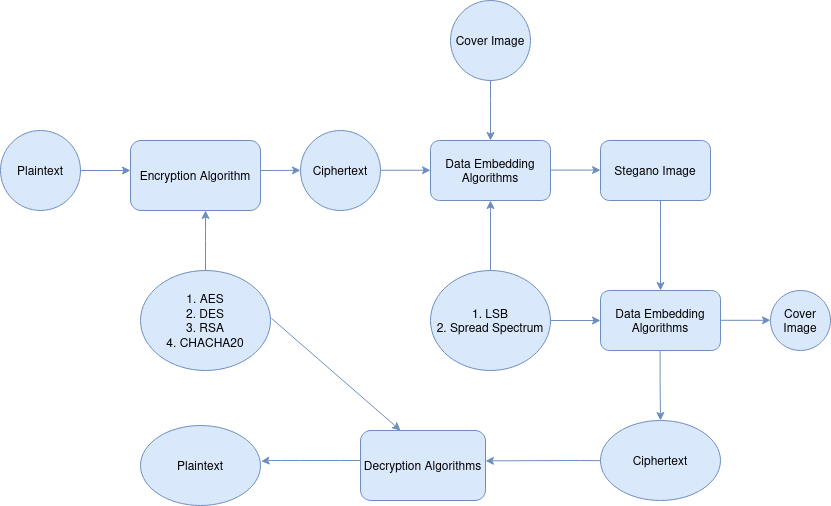

The diagram above was exported from draw.io. Its source (the exported page's mxGraphModel, read from the mxfile embedded in the PNG):
<mxGraphModel dx="1687" dy="931" grid="1" gridSize="10" guides="1" tooltips="1" connect="1" arrows="1" fold="1" page="1" pageScale="1" pageWidth="850" pageHeight="1100" background="none" math="0" shadow="0">
  <root>
    <mxCell id="0" />
    <mxCell id="1" parent="0" />
    <mxCell id="RiI1geFme44wYXyI7aaY-1" value="Plaintext" style="ellipse;whiteSpace=wrap;html=1;aspect=fixed;fillColor=#dae8fc;strokeColor=#6c8ebf;" vertex="1" parent="1">
      <mxGeometry y="150" width="80" height="80" as="geometry" />
    </mxCell>
    <mxCell id="RiI1geFme44wYXyI7aaY-2" value="Encryption Algorithm" style="rounded=1;whiteSpace=wrap;html=1;fillColor=#dae8fc;strokeColor=#6c8ebf;" vertex="1" parent="1">
      <mxGeometry x="130" y="160" width="130" height="70" as="geometry" />
    </mxCell>
    <mxCell id="RiI1geFme44wYXyI7aaY-3" value="Ciphertext" style="ellipse;whiteSpace=wrap;html=1;aspect=fixed;fillColor=#dae8fc;strokeColor=#6c8ebf;" vertex="1" parent="1">
      <mxGeometry x="300" y="150" width="80" height="80" as="geometry" />
    </mxCell>
    <mxCell id="RiI1geFme44wYXyI7aaY-4" value="Data Embedding Algorithms" style="rounded=1;whiteSpace=wrap;html=1;fillColor=#dae8fc;strokeColor=#6c8ebf;" vertex="1" parent="1">
      <mxGeometry x="430" y="160" width="120" height="60" as="geometry" />
    </mxCell>
    <mxCell id="RiI1geFme44wYXyI7aaY-5" value="Stegano Image" style="rounded=1;whiteSpace=wrap;html=1;fillColor=#dae8fc;strokeColor=#6c8ebf;" vertex="1" parent="1">
      <mxGeometry x="600" y="160" width="110" height="60" as="geometry" />
    </mxCell>
    <mxCell id="RiI1geFme44wYXyI7aaY-6" value="Cover Image" style="ellipse;whiteSpace=wrap;html=1;aspect=fixed;fillColor=#dae8fc;strokeColor=#6c8ebf;" vertex="1" parent="1">
      <mxGeometry x="450" y="20" width="80" height="80" as="geometry" />
    </mxCell>
    <mxCell id="RiI1geFme44wYXyI7aaY-9" value="" style="endArrow=classic;html=1;rounded=0;fillColor=#dae8fc;strokeColor=#6c8ebf;" edge="1" parent="1" source="RiI1geFme44wYXyI7aaY-1">
      <mxGeometry width="50" height="50" relative="1" as="geometry">
        <mxPoint x="490" y="440" as="sourcePoint" />
        <mxPoint x="130" y="190" as="targetPoint" />
        <Array as="points">
          <mxPoint x="130" y="190" />
        </Array>
      </mxGeometry>
    </mxCell>
    <mxCell id="RiI1geFme44wYXyI7aaY-10" value="" style="endArrow=classic;html=1;rounded=0;fillColor=#dae8fc;strokeColor=#6c8ebf;" edge="1" parent="1">
      <mxGeometry width="50" height="50" relative="1" as="geometry">
        <mxPoint x="260" y="190" as="sourcePoint" />
        <mxPoint x="300" y="190" as="targetPoint" />
        <Array as="points">
          <mxPoint x="300" y="189.86" />
        </Array>
      </mxGeometry>
    </mxCell>
    <mxCell id="RiI1geFme44wYXyI7aaY-11" value="" style="endArrow=classic;html=1;rounded=0;fillColor=#dae8fc;strokeColor=#6c8ebf;" edge="1" parent="1">
      <mxGeometry width="50" height="50" relative="1" as="geometry">
        <mxPoint x="380" y="189.76000000000002" as="sourcePoint" />
        <mxPoint x="430" y="190" as="targetPoint" />
        <Array as="points">
          <mxPoint x="430" y="189.76000000000002" />
        </Array>
      </mxGeometry>
    </mxCell>
    <mxCell id="RiI1geFme44wYXyI7aaY-12" value="" style="endArrow=classic;html=1;rounded=0;fillColor=#dae8fc;strokeColor=#6c8ebf;" edge="1" parent="1">
      <mxGeometry width="50" height="50" relative="1" as="geometry">
        <mxPoint x="550" y="189.58" as="sourcePoint" />
        <mxPoint x="600" y="190" as="targetPoint" />
        <Array as="points">
          <mxPoint x="600" y="189.58" />
        </Array>
      </mxGeometry>
    </mxCell>
    <mxCell id="RiI1geFme44wYXyI7aaY-13" value="" style="endArrow=classic;html=1;rounded=0;entryX=0.5;entryY=0;entryDx=0;entryDy=0;fillColor=#dae8fc;strokeColor=#6c8ebf;" edge="1" parent="1" target="RiI1geFme44wYXyI7aaY-4">
      <mxGeometry width="50" height="50" relative="1" as="geometry">
        <mxPoint x="490" y="100" as="sourcePoint" />
        <mxPoint x="568" y="100" as="targetPoint" />
        <Array as="points">
          <mxPoint x="490" y="120" />
        </Array>
      </mxGeometry>
    </mxCell>
    <mxCell id="RiI1geFme44wYXyI7aaY-14" value="&lt;div&gt;1. AES&lt;/div&gt;&lt;div&gt;2. DES&lt;/div&gt;&lt;div&gt;3. RSA&lt;/div&gt;&lt;div&gt;4. CHACHA20&lt;br&gt;&lt;/div&gt;" style="ellipse;whiteSpace=wrap;html=1;fillColor=#dae8fc;strokeColor=#6c8ebf;" vertex="1" parent="1">
      <mxGeometry x="140" y="290" width="130" height="100" as="geometry" />
    </mxCell>
    <mxCell id="RiI1geFme44wYXyI7aaY-15" value="&lt;div&gt;1. LSB&lt;/div&gt;&lt;div&gt;2. Spread Spectrum&lt;br&gt;&lt;/div&gt;" style="ellipse;whiteSpace=wrap;html=1;fillColor=#dae8fc;strokeColor=#6c8ebf;" vertex="1" parent="1">
      <mxGeometry x="430" y="290" width="120" height="100" as="geometry" />
    </mxCell>
    <mxCell id="RiI1geFme44wYXyI7aaY-18" value="" style="endArrow=classic;html=1;rounded=0;entryX=0.577;entryY=1;entryDx=0;entryDy=0;exitX=0.5;exitY=0;exitDx=0;exitDy=0;entryPerimeter=0;fillColor=#dae8fc;strokeColor=#6c8ebf;" edge="1" parent="1" source="RiI1geFme44wYXyI7aaY-14" target="RiI1geFme44wYXyI7aaY-2">
      <mxGeometry width="50" height="50" relative="1" as="geometry">
        <mxPoint x="180" y="290" as="sourcePoint" />
        <mxPoint x="230" y="240" as="targetPoint" />
        <Array as="points">
          <mxPoint x="205" y="260" />
          <mxPoint x="205" y="250" />
        </Array>
      </mxGeometry>
    </mxCell>
    <mxCell id="RiI1geFme44wYXyI7aaY-19" value="" style="endArrow=classic;html=1;rounded=0;fillColor=#dae8fc;strokeColor=#6c8ebf;" edge="1" parent="1">
      <mxGeometry width="50" height="50" relative="1" as="geometry">
        <mxPoint x="550" y="340" as="sourcePoint" />
        <mxPoint x="600" y="340" as="targetPoint" />
      </mxGeometry>
    </mxCell>
    <mxCell id="RiI1geFme44wYXyI7aaY-20" value="Data Embedding Algorithms" style="rounded=1;whiteSpace=wrap;html=1;fillColor=#dae8fc;strokeColor=#6c8ebf;" vertex="1" parent="1">
      <mxGeometry x="600" y="310" width="120" height="60" as="geometry" />
    </mxCell>
    <mxCell id="RiI1geFme44wYXyI7aaY-21" value="Cover Image" style="ellipse;whiteSpace=wrap;html=1;aspect=fixed;fillColor=#dae8fc;strokeColor=#6c8ebf;" vertex="1" parent="1">
      <mxGeometry x="770" y="310" width="60" height="60" as="geometry" />
    </mxCell>
    <mxCell id="RiI1geFme44wYXyI7aaY-22" value="" style="endArrow=classic;html=1;rounded=0;fillColor=#dae8fc;strokeColor=#6c8ebf;" edge="1" parent="1">
      <mxGeometry width="50" height="50" relative="1" as="geometry">
        <mxPoint x="720" y="339.8" as="sourcePoint" />
        <mxPoint x="770" y="339.8" as="targetPoint" />
      </mxGeometry>
    </mxCell>
    <mxCell id="RiI1geFme44wYXyI7aaY-23" value="" style="endArrow=classic;html=1;rounded=0;fillColor=#dae8fc;strokeColor=#6c8ebf;" edge="1" parent="1">
      <mxGeometry width="50" height="50" relative="1" as="geometry">
        <mxPoint x="490" y="290" as="sourcePoint" />
        <mxPoint x="490" y="220" as="targetPoint" />
        <Array as="points">
          <mxPoint x="490" y="230" />
        </Array>
      </mxGeometry>
    </mxCell>
    <mxCell id="RiI1geFme44wYXyI7aaY-24" value="" style="endArrow=classic;html=1;rounded=0;fillColor=#dae8fc;strokeColor=#6c8ebf;" edge="1" parent="1">
      <mxGeometry width="50" height="50" relative="1" as="geometry">
        <mxPoint x="660" y="220" as="sourcePoint" />
        <mxPoint x="660" y="310" as="targetPoint" />
        <Array as="points">
          <mxPoint x="660" y="250" />
        </Array>
      </mxGeometry>
    </mxCell>
    <mxCell id="RiI1geFme44wYXyI7aaY-26" value="Ciphertext" style="ellipse;whiteSpace=wrap;html=1;fillColor=#dae8fc;strokeColor=#6c8ebf;" vertex="1" parent="1">
      <mxGeometry x="600" y="440" width="120" height="80" as="geometry" />
    </mxCell>
    <mxCell id="RiI1geFme44wYXyI7aaY-27" value="" style="endArrow=classic;html=1;rounded=0;fillColor=#dae8fc;strokeColor=#6c8ebf;" edge="1" parent="1">
      <mxGeometry width="50" height="50" relative="1" as="geometry">
        <mxPoint x="659.58" y="370" as="sourcePoint" />
        <mxPoint x="660" y="440" as="targetPoint" />
        <Array as="points">
          <mxPoint x="659.58" y="400" />
        </Array>
      </mxGeometry>
    </mxCell>
    <mxCell id="RiI1geFme44wYXyI7aaY-28" value="Decryption Algorithms" style="rounded=1;whiteSpace=wrap;html=1;fillColor=#dae8fc;strokeColor=#6c8ebf;" vertex="1" parent="1">
      <mxGeometry x="360" y="450" width="125" height="70" as="geometry" />
    </mxCell>
    <mxCell id="RiI1geFme44wYXyI7aaY-29" value="" style="endArrow=classic;html=1;rounded=0;entryX=1;entryY=0.434;entryDx=0;entryDy=0;exitX=-0.002;exitY=0.502;exitDx=0;exitDy=0;exitPerimeter=0;entryPerimeter=0;fillColor=#dae8fc;strokeColor=#6c8ebf;" edge="1" parent="1" source="RiI1geFme44wYXyI7aaY-26" target="RiI1geFme44wYXyI7aaY-28">
      <mxGeometry width="50" height="50" relative="1" as="geometry">
        <mxPoint x="600" y="470" as="sourcePoint" />
        <mxPoint x="650" y="420" as="targetPoint" />
        <Array as="points">
          <mxPoint x="580" y="480" />
        </Array>
      </mxGeometry>
    </mxCell>
    <mxCell id="RiI1geFme44wYXyI7aaY-30" value="Plaintext " style="ellipse;whiteSpace=wrap;html=1;fillColor=#dae8fc;strokeColor=#6c8ebf;" vertex="1" parent="1">
      <mxGeometry x="140" y="445" width="120" height="80" as="geometry" />
    </mxCell>
    <mxCell id="RiI1geFme44wYXyI7aaY-31" value="" style="endArrow=classic;html=1;rounded=0;exitX=1.007;exitY=0.478;exitDx=0;exitDy=0;exitPerimeter=0;entryX=0.32;entryY=0;entryDx=0;entryDy=0;entryPerimeter=0;fillColor=#dae8fc;strokeColor=#6c8ebf;" edge="1" parent="1" source="RiI1geFme44wYXyI7aaY-14" target="RiI1geFme44wYXyI7aaY-28">
      <mxGeometry width="50" height="50" relative="1" as="geometry">
        <mxPoint x="380" y="460" as="sourcePoint" />
        <mxPoint x="430" y="410" as="targetPoint" />
      </mxGeometry>
    </mxCell>
    <mxCell id="RiI1geFme44wYXyI7aaY-32" value="" style="endArrow=classic;html=1;rounded=0;entryX=1.005;entryY=0.447;entryDx=0;entryDy=0;entryPerimeter=0;fillColor=#dae8fc;strokeColor=#6c8ebf;" edge="1" parent="1" target="RiI1geFme44wYXyI7aaY-30">
      <mxGeometry width="50" height="50" relative="1" as="geometry">
        <mxPoint x="360" y="480" as="sourcePoint" />
        <mxPoint x="260" y="484.71" as="targetPoint" />
        <Array as="points">
          <mxPoint x="360" y="480" />
          <mxPoint x="340" y="480" />
          <mxPoint x="300" y="480" />
          <mxPoint x="280" y="480" />
          <mxPoint x="270" y="480" />
        </Array>
      </mxGeometry>
    </mxCell>
  </root>
</mxGraphModel>